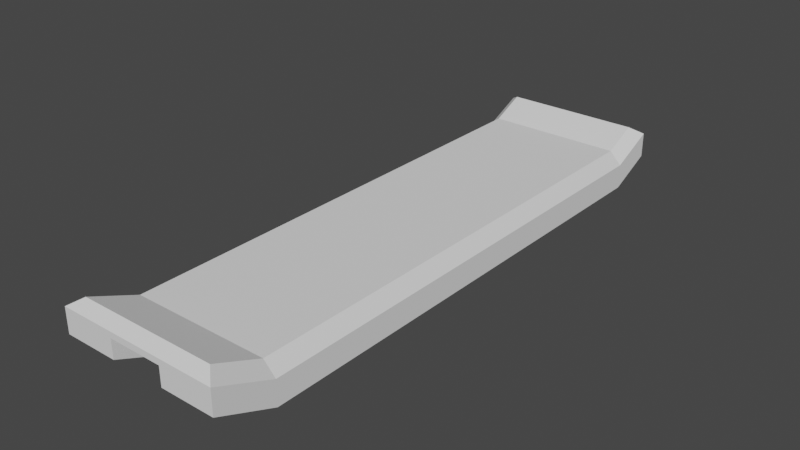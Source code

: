 # Source: board.blend  (saved by Blender 2.80.75; exported with 4.5.12 LTS)
import bpy
from mathutils import Matrix  # noqa: F401  (used for matrix-valued properties, if any)

bpy.ops.wm.read_factory_settings(use_empty=True)
scene = bpy.context.scene
scene.name = 'Scene'

# ---- collections
col_collection = bpy.data.collections.new('Collection'); scene.collection.children.link(col_collection)

# ---- world
world_world = bpy.data.worlds.new('World'); scene.world = world_world
world_world.use_nodes = True; world_world.node_tree.nodes.clear()
_N = world_world.node_tree.nodes; _L = world_world.node_tree.links
n0 = _N.new('ShaderNodeOutputWorld'); n0.name = 'World Output'; n0.location = (300, 300)
n1 = _N.new('ShaderNodeBackground'); n1.name = 'Background'; n1.location = (10, 300)
n1.inputs[0].default_value = (0.05088, 0.05088, 0.05088, 1.0)
_L.new(n1.outputs[0], n0.inputs[0])
n0.is_active_output = True
world_world.color = (0.05088, 0.05088, 0.05088)
world_world.use_sun_shadow = False
world_world.sun_shadow_jitter_overblur = 0.0

# ---- meshes
me_cube = bpy.data.meshes.new('Cube')
me_cube.from_pydata([(-0.1288, -0.385, 0.0), (-0.1288, 0.385, 0.0), (0.1288, -0.385, 0.0), (0.1288, 0.385, 0.0), (0.04294, 0.385, 0.0), (-0.04294, 0.385, 0.0), (-0.04294, 0.385, 0.02908), (0.04294, 0.385, 0.02908), (-0.04294, -0.385, 0.0), (0.04294, -0.385, 0.0), (0.04294, -0.385, 0.02908), (-0.04294, -0.385, 0.02908), (-0.1288, 0.385, -0.02978), (-0.1288, -0.385, -0.02978), (-0.04294, 0.385, -0.02978), (0.1288, -0.385, -0.02978), (0.1288, 0.385, -0.02978), (0.04294, -0.385, -0.02978), (0.04294, 0.385, -0.02978), (-0.04294, -0.385, -0.02978), (-0.1288, -0.4788, 0.03944), (0.1288, -0.4788, 0.03944), (0.04294, -0.4788, 0.03944), (-0.04294, -0.4788, 0.03944), (0.04294, -0.4788, 0.009658), (0.1288, -0.4788, 0.009658), (-0.1288, -0.4788, 0.009658), (-0.04294, -0.4788, 0.009658), (-0.1288, 0.4555, 0.03223), (-0.04294, 0.4555, 0.03223), (0.1288, 0.4555, 0.03223), (0.04294, 0.4555, 0.03223), (-0.04294, 0.4555, 0.002446), (-0.1288, 0.4555, 0.002446), (0.1288, 0.4555, 0.002446), (0.04294, 0.4555, 0.002446), (-0.1288, -0.385, 0.00943), (-0.1097, -0.385, 0.02908), (-0.1097, 0.385, 0.02908), (-0.1288, 0.385, 0.009423), (0.1097, -0.385, 0.02908), (0.1288, -0.385, 0.00943), (0.1288, 0.385, 0.009423), (0.1097, 0.385, 0.02908), (-0.1097, -0.4612, 0.06111), (-0.1288, -0.4788, 0.04889), (0.1097, -0.4612, 0.06111), (0.1288, -0.4788, 0.04889), (-0.04294, -0.4788, 0.04893), (-0.04294, -0.4612, 0.06111), (0.04294, -0.4612, 0.06111), (0.04294, -0.4788, 0.04893), (-0.1097, 0.4381, 0.05336), (-0.1288, 0.4555, 0.04167), (0.04294, 0.4555, 0.04171), (0.04294, 0.4381, 0.05336), (0.1097, 0.4381, 0.05336), (0.1288, 0.4555, 0.04167), (-0.04294, 0.4381, 0.05336), (-0.04294, 0.4555, 0.04171)], [], [(6, 38, 37, 11), (14, 12, 33, 32), (40, 10, 50, 46), (19, 8, 23, 27), (2, 41, 47, 21), (11, 37, 44, 49), (3, 42, 41, 2), (7, 6, 11, 10), (3, 2, 15, 16), (5, 4, 9, 8), (0, 36, 39, 1), (1, 39, 53, 28), (42, 3, 30, 57), (16, 18, 35, 34), (18, 16, 15, 17), (12, 14, 19, 13), (9, 4, 18, 17), (29, 59, 54, 31), (0, 13, 26, 20), (5, 14, 32, 29), (5, 8, 19, 14), (0, 1, 12, 13), (21, 47, 51, 22), (23, 20, 26, 27), (10, 11, 49, 50), (28, 53, 59, 29), (21, 22, 24, 25), (22, 51, 48, 23), (15, 2, 21, 25), (7, 43, 56, 55), (13, 19, 27, 26), (8, 9, 22, 23), (9, 17, 24, 22), (17, 15, 25, 24), (6, 7, 55, 58), (31, 54, 57, 30), (31, 30, 34, 35), (28, 29, 32, 33), (12, 1, 28, 33), (18, 4, 31, 35), (23, 48, 45, 20), (4, 5, 29, 31), (3, 16, 34, 30), (38, 6, 58, 52), (43, 7, 10, 40), (37, 38, 39, 36), (43, 40, 41, 42), (36, 45, 44, 37), (49, 44, 45, 48), (46, 50, 51, 47), (50, 49, 48, 51), (47, 41, 40, 46), (55, 56, 57, 54), (52, 58, 59, 53), (58, 55, 54, 59), (42, 57, 56, 43), (38, 52, 53, 39), (36, 0, 20, 45)])
_uv = me_cube.uv_layers.new(name='UVMap')
_uv.uv.foreach_set('vector', [0.7917, 0.5, 0.8565, 0.5, 0.8565, 0.75, 0.7917, 0.75, 0.2083, 0.5, 0.125, 0.5, 0.125, 0.5, 0.2083, 0.5, 0.6435, 0.75, 0.7083, 0.75, 0.7083, 0.75, 0.6435, 0.75, 0.2083, 0.75, 0.2083, 0.75, 0.2083, 0.75, 0.2083, 0.75, 0.375, 0.75, 0.4561, 0.75, 0.4563, 0.75, 0.375, 0.75, 0.7917, 0.75, 0.8565, 0.75, 0.8565, 0.75, 0.7917, 0.75, 0.375, 0.5, 0.456, 0.5, 0.4561, 0.75, 0.375, 0.75, 0.7083, 0.5, 0.7917, 0.5, 0.7917, 0.75, 0.7083, 0.75, 0.375, 0.5, 0.375, 0.75, 0.375, 0.75, 0.375, 0.5, 0.2083, 0.5, 0.2917, 0.5, 0.2917, 0.75, 0.2083, 0.75, 0.375, 0.0, 0.4561, 0.0, 0.456, 0.25, 0.375, 0.25, 0.375, 0.25, 0.456, 0.25, 0.4562, 0.25, 0.375, 0.25, 0.456, 0.5, 0.375, 0.5, 0.375, 0.5, 0.4562, 0.5, 0.375, 0.5, 0.2917, 0.5, 0.2917, 0.5, 0.375, 0.5, 0.2917, 0.5, 0.375, 0.5, 0.375, 0.75, 0.2917, 0.75, 0.125, 0.5, 0.2083, 0.5, 0.2083, 0.75, 0.125, 0.75, 0.2917, 0.75, 0.2917, 0.5, 0.2917, 0.5, 0.2917, 0.75, 0.375, 0.3333, 0.4565, 0.3333, 0.4565, 0.4167, 0.375, 0.4167, 0.375, 0.0, 0.375, 0.0, 0.375, 0.0, 0.375, 0.0, 0.2083, 0.5, 0.2083, 0.5, 0.2083, 0.5, 0.2083, 0.5, 0.2083, 0.5, 0.2083, 0.75, 0.2083, 0.75, 0.2083, 0.5, 0.375, 0.0, 0.375, 0.25, 0.375, 0.25, 0.375, 0.0, 0.375, 0.75, 0.4563, 0.75, 0.4566, 0.8333, 0.375, 0.8333, 0.375, 0.9167, 0.375, 1.0, 0.375, 1.0, 0.375, 0.9167, 0.7083, 0.75, 0.7917, 0.75, 0.7917, 0.75, 0.7083, 0.75, 0.375, 0.25, 0.4562, 0.25, 0.4565, 0.3333, 0.375, 0.3333, 0.375, 0.75, 0.375, 0.8333, 0.375, 0.8333, 0.375, 0.75, 0.375, 0.8333, 0.4566, 0.8333, 0.4566, 0.9167, 0.375, 0.9167, 0.375, 0.75, 0.375, 0.75, 0.375, 0.75, 0.375, 0.75, 0.7083, 0.5, 0.6435, 0.5, 0.6435, 0.5, 0.7083, 0.5, 0.125, 0.75, 0.2083, 0.75, 0.2083, 0.75, 0.125, 0.75, 0.2083, 0.75, 0.2917, 0.75, 0.2917, 0.75, 0.2083, 0.75, 0.2917, 0.75, 0.2917, 0.75, 0.2917, 0.75, 0.2917, 0.75, 0.2917, 0.75, 0.375, 0.75, 0.375, 0.75, 0.2917, 0.75, 0.7917, 0.5, 0.7083, 0.5, 0.7083, 0.5, 0.7917, 0.5, 0.375, 0.4167, 0.4565, 0.4167, 0.4562, 0.5, 0.375, 0.5, 0.375, 0.4167, 0.375, 0.5, 0.375, 0.5, 0.375, 0.4167, 0.375, 0.25, 0.375, 0.3333, 0.375, 0.3333, 0.375, 0.25, 0.375, 0.25, 0.375, 0.25, 0.375, 0.25, 0.375, 0.25, 0.2917, 0.5, 0.2917, 0.5, 0.2917, 0.5, 0.2917, 0.5, 0.375, 0.9167, 0.4566, 0.9167, 0.4563, 1.0, 0.375, 1.0, 0.2917, 0.5, 0.2083, 0.5, 0.2083, 0.5, 0.2917, 0.5, 0.375, 0.5, 0.375, 0.5, 0.375, 0.5, 0.375, 0.5, 0.8565, 0.5, 0.7917, 0.5, 0.7917, 0.5, 0.8565, 0.5, 0.6435, 0.5, 0.7083, 0.5, 0.7083, 0.75, 0.6435, 0.75, 0.8565, 0.75, 0.8565, 0.5, 0.875, 0.5, 0.875, 0.75, 0.6435, 0.5, 0.6435, 0.75, 0.4561, 0.75, 0.456, 0.5, 0.4561, 0.0, 0.4563, 0.0, 0.625, 0.0, 0.625, 0.0, 0.7917, 0.75, 0.8565, 0.75, 0.875, 0.75, 0.7917, 0.75, 0.6435, 0.75, 0.7083, 0.75, 0.7083, 0.75, 0.625, 0.75, 0.7083, 0.75, 0.7917, 0.75, 0.7917, 0.75, 0.7083, 0.75, 0.4563, 0.75, 0.4561, 0.75, 0.6435, 0.75, 0.6435, 0.75, 0.7083, 0.5, 0.6435, 0.5, 0.625, 0.5, 0.7083, 0.5, 0.8565, 0.5, 0.7917, 0.5, 0.7917, 0.5, 0.875, 0.5, 0.7917, 0.5, 0.7083, 0.5, 0.7083, 0.5, 0.7917, 0.5, 0.456, 0.5, 0.4562, 0.5, 0.6435, 0.5, 0.6435, 0.5, 0.8565, 0.5, 0.8565, 0.5, 0.875, 0.5, 0.875, 0.5, 0.4561, 0.0, 0.375, 0.0, 0.375, 0.0, 0.4563, 0.0])
me_cube.use_remesh_preserve_volume = False
me_cube.use_remesh_preserve_attributes = False
me_cube.use_mirror_vertex_groups = False
me_cube.update()

# ---- objects
ob_board = bpy.data.objects.new('Board', me_cube)

# ---- transforms, parenting, visibility, modifiers, constraints
ob_board.location = (0.0, 0.0, 0.0)
ob_board.lineart.crease_threshold = 0.0

# ---- collection membership
col_collection.objects.link(ob_board)

# ---- scene / render settings (as saved in the file)
scene.frame_start = 1; scene.frame_end = 250; scene.frame_set(1)
scene.render.engine = 'BLENDER_EEVEE_NEXT'
scene.cycles.use_denoising = False
scene.cycles.samples = 128
scene.cycles.sampling_pattern = 'TABULATED_SOBOL'
scene.cycles.use_adaptive_sampling = False
scene.cycles.use_light_tree = False
scene.eevee.use_gtao = True
scene.eevee.gtao_quality = 1.0
scene.eevee.gtao_distance = 0.43
scene.eevee.fast_gi_quality = 1.0
scene.view_settings.view_transform = 'Filmic'
bpy.context.view_layer.update()

# ---- added for rendering (the .blend has no active camera and no usable light): camera, sun
cam_auto = bpy.data.cameras.new('AutoCamera')
cam_auto.lens = 50.0
cam_auto.sensor_width = 36.0
cam_auto.clip_end = 1000.0
ob_auto_camera = bpy.data.objects.new('AutoCamera', cam_auto)
scene.collection.objects.link(ob_auto_camera)
ob_auto_camera.location = (0.900683, -1.09248, 0.736212)
ob_auto_camera.rotation_euler = (1.09748, -7.21219e-08, 0.694738)
scene.camera = ob_auto_camera
light_auto_sun = bpy.data.lights.new('AutoSun', 'SUN')
light_auto_sun.energy = 3.0
light_auto_sun.angle = 0.0523599
ob_auto_sun = bpy.data.objects.new('AutoSun', light_auto_sun)
scene.collection.objects.link(ob_auto_sun)
ob_auto_sun.rotation_euler = (0.872665, 0.174533, 0.523599)
bpy.context.view_layer.update()
